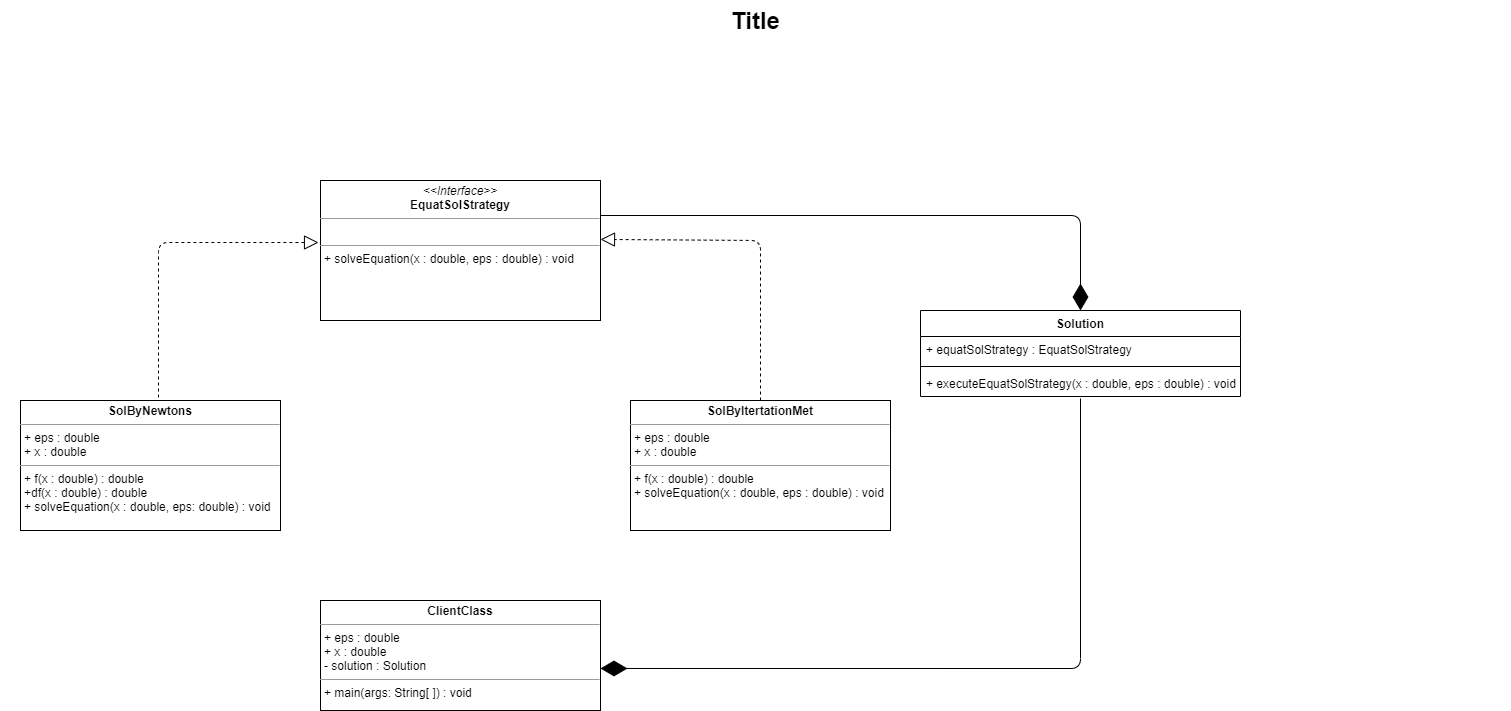

The diagram above was exported from draw.io. Its source (the exported page's mxGraphModel, read from the mxfile embedded in the PNG):
<mxGraphModel dx="1662" dy="737" grid="1" gridSize="10" guides="1" tooltips="1" connect="1" arrows="1" fold="1" page="1" pageScale="1.5" pageWidth="1169" pageHeight="826" background="none" math="0" shadow="0">
  <root>
    <mxCell id="0" style=";html=1;" />
    <mxCell id="1" style=";html=1;" parent="0" />
    <mxCell id="1672d66443f91eb5-23" value="Title" style="text;strokeColor=none;fillColor=none;html=1;fontSize=24;fontStyle=1;verticalAlign=middle;align=center;" parent="1" vertex="1">
      <mxGeometry x="120" y="40" width="1510" height="40" as="geometry" />
    </mxCell>
    <mxCell id="iquLrZQ4LVkQLdRyJReF-2" value="Solution" style="swimlane;fontStyle=1;align=center;verticalAlign=top;childLayout=stackLayout;horizontal=1;startSize=26;horizontalStack=0;resizeParent=1;resizeParentMax=0;resizeLast=0;collapsible=1;marginBottom=0;" parent="1" vertex="1">
      <mxGeometry x="1040" y="350" width="320" height="86" as="geometry" />
    </mxCell>
    <mxCell id="iquLrZQ4LVkQLdRyJReF-3" value="+ equatSolStrategy : EquatSolStrategy" style="text;strokeColor=none;fillColor=none;align=left;verticalAlign=top;spacingLeft=4;spacingRight=4;overflow=hidden;rotatable=0;points=[[0,0.5],[1,0.5]];portConstraint=eastwest;" parent="iquLrZQ4LVkQLdRyJReF-2" vertex="1">
      <mxGeometry y="26" width="320" height="26" as="geometry" />
    </mxCell>
    <mxCell id="iquLrZQ4LVkQLdRyJReF-4" value="" style="line;strokeWidth=1;fillColor=none;align=left;verticalAlign=middle;spacingTop=-1;spacingLeft=3;spacingRight=3;rotatable=0;labelPosition=right;points=[];portConstraint=eastwest;" parent="iquLrZQ4LVkQLdRyJReF-2" vertex="1">
      <mxGeometry y="52" width="320" height="8" as="geometry" />
    </mxCell>
    <mxCell id="iquLrZQ4LVkQLdRyJReF-5" value="+ executeEquatSolStrategy(x : double, eps : double) : void" style="text;strokeColor=none;fillColor=none;align=left;verticalAlign=top;spacingLeft=4;spacingRight=4;overflow=hidden;rotatable=0;points=[[0,0.5],[1,0.5]];portConstraint=eastwest;" parent="iquLrZQ4LVkQLdRyJReF-2" vertex="1">
      <mxGeometry y="60" width="320" height="26" as="geometry" />
    </mxCell>
    <mxCell id="iquLrZQ4LVkQLdRyJReF-8" value="&lt;p style=&quot;margin: 0px ; margin-top: 4px ; text-align: center&quot;&gt;&lt;i&gt;&amp;lt;&amp;lt;Interface&amp;gt;&amp;gt;&lt;/i&gt;&lt;br&gt;&lt;b&gt;EquatSolStrategy&lt;/b&gt;&lt;/p&gt;&lt;hr size=&quot;1&quot;&gt;&lt;p style=&quot;margin: 0px ; margin-left: 4px&quot;&gt;&lt;br&gt;&lt;/p&gt;&lt;hr size=&quot;1&quot;&gt;&lt;p style=&quot;margin: 0px ; margin-left: 4px&quot;&gt;+ solveEquation(x : double, eps : double) : void&lt;br&gt;&lt;br&gt;&lt;/p&gt;" style="verticalAlign=top;align=left;overflow=fill;fontSize=12;fontFamily=Helvetica;html=1;" parent="1" vertex="1">
      <mxGeometry x="440" y="220" width="280" height="140" as="geometry" />
    </mxCell>
    <mxCell id="iquLrZQ4LVkQLdRyJReF-9" value="&lt;p style=&quot;margin: 0px ; margin-top: 4px ; text-align: center&quot;&gt;&lt;b&gt;SolByNewtons&lt;/b&gt;&lt;/p&gt;&lt;hr size=&quot;1&quot;&gt;&lt;p style=&quot;margin: 0px ; margin-left: 4px&quot;&gt;+ eps : double&lt;/p&gt;&lt;p style=&quot;margin: 0px ; margin-left: 4px&quot;&gt;+ x : double&lt;/p&gt;&lt;hr size=&quot;1&quot;&gt;&lt;p style=&quot;margin: 0px ; margin-left: 4px&quot;&gt;+ f(x : double) : double&lt;/p&gt;&lt;p style=&quot;margin: 0px ; margin-left: 4px&quot;&gt;+df(x : double) : double&lt;/p&gt;&lt;p style=&quot;margin: 0px ; margin-left: 4px&quot;&gt;+ solveEquation(x : double, eps: double) : void&lt;/p&gt;" style="verticalAlign=top;align=left;overflow=fill;fontSize=12;fontFamily=Helvetica;html=1;" parent="1" vertex="1">
      <mxGeometry x="140" y="440" width="260" height="130" as="geometry" />
    </mxCell>
    <mxCell id="iquLrZQ4LVkQLdRyJReF-10" value="&lt;p style=&quot;margin: 0px ; margin-top: 4px ; text-align: center&quot;&gt;&lt;b&gt;SolByItertationMet&lt;/b&gt;&lt;/p&gt;&lt;hr size=&quot;1&quot;&gt;&lt;p style=&quot;margin: 0px ; margin-left: 4px&quot;&gt;+ eps : double&lt;/p&gt;&lt;p style=&quot;margin: 0px ; margin-left: 4px&quot;&gt;+ x : double&lt;/p&gt;&lt;hr size=&quot;1&quot;&gt;&lt;p style=&quot;margin: 0px ; margin-left: 4px&quot;&gt;+ f(x : double) : double&lt;/p&gt;&lt;p style=&quot;margin: 0px ; margin-left: 4px&quot;&gt;+ solveEquation(x : double, eps : double) : void&lt;/p&gt;" style="verticalAlign=top;align=left;overflow=fill;fontSize=12;fontFamily=Helvetica;html=1;" parent="1" vertex="1">
      <mxGeometry x="750" y="440" width="260" height="130" as="geometry" />
    </mxCell>
    <mxCell id="iquLrZQ4LVkQLdRyJReF-11" value="&lt;p style=&quot;margin: 0px ; margin-top: 4px ; text-align: center&quot;&gt;&lt;b&gt;ClientClass&lt;/b&gt;&lt;/p&gt;&lt;hr size=&quot;1&quot;&gt;&lt;p style=&quot;margin: 0px ; margin-left: 4px&quot;&gt;+ eps : double&lt;/p&gt;&lt;p style=&quot;margin: 0px ; margin-left: 4px&quot;&gt;+ x : double&lt;/p&gt;&lt;p style=&quot;margin: 0px ; margin-left: 4px&quot;&gt;- solution : Solution&lt;/p&gt;&lt;hr size=&quot;1&quot;&gt;&lt;p style=&quot;margin: 0px ; margin-left: 4px&quot;&gt;+ main(args: String[ ]) : void&lt;/p&gt;&lt;p style=&quot;margin: 0px ; margin-left: 4px&quot;&gt;&lt;br&gt;&lt;/p&gt;" style="verticalAlign=top;align=left;overflow=fill;fontSize=12;fontFamily=Helvetica;html=1;" parent="1" vertex="1">
      <mxGeometry x="440" y="640" width="280" height="110" as="geometry" />
    </mxCell>
    <mxCell id="iquLrZQ4LVkQLdRyJReF-13" value="" style="endArrow=block;dashed=1;endFill=0;endSize=12;html=1;entryX=-0.007;entryY=0.443;entryDx=0;entryDy=0;entryPerimeter=0;" parent="1" target="iquLrZQ4LVkQLdRyJReF-8" edge="1">
      <mxGeometry width="160" relative="1" as="geometry">
        <mxPoint x="278" y="437" as="sourcePoint" />
        <mxPoint x="420" y="270" as="targetPoint" />
        <Array as="points">
          <mxPoint x="278" y="282" />
        </Array>
      </mxGeometry>
    </mxCell>
    <mxCell id="iquLrZQ4LVkQLdRyJReF-14" value="" style="endArrow=block;dashed=1;endFill=0;endSize=12;html=1;exitX=0.5;exitY=0;exitDx=0;exitDy=0;entryX=1;entryY=0.421;entryDx=0;entryDy=0;entryPerimeter=0;" parent="1" source="iquLrZQ4LVkQLdRyJReF-10" target="iquLrZQ4LVkQLdRyJReF-8" edge="1">
      <mxGeometry width="160" relative="1" as="geometry">
        <mxPoint x="670" y="600" as="sourcePoint" />
        <mxPoint x="880" y="230" as="targetPoint" />
        <Array as="points">
          <mxPoint x="880" y="280" />
        </Array>
      </mxGeometry>
    </mxCell>
    <mxCell id="iquLrZQ4LVkQLdRyJReF-17" value="" style="endArrow=diamondThin;endFill=1;endSize=24;html=1;exitX=1;exitY=0.25;exitDx=0;exitDy=0;entryX=0.5;entryY=0;entryDx=0;entryDy=0;" parent="1" source="iquLrZQ4LVkQLdRyJReF-8" target="iquLrZQ4LVkQLdRyJReF-2" edge="1">
      <mxGeometry width="160" relative="1" as="geometry">
        <mxPoint x="910" y="600" as="sourcePoint" />
        <mxPoint x="1200" y="255" as="targetPoint" />
        <Array as="points">
          <mxPoint x="1200" y="255" />
        </Array>
      </mxGeometry>
    </mxCell>
    <mxCell id="HuhbJ3pDeQEyGnOo-wlI-1" value="" style="endArrow=diamondThin;endFill=1;endSize=24;html=1;exitX=0.5;exitY=1.077;exitDx=0;exitDy=0;entryX=1;entryY=0.618;entryDx=0;entryDy=0;entryPerimeter=0;exitPerimeter=0;" edge="1" parent="1" source="iquLrZQ4LVkQLdRyJReF-5" target="iquLrZQ4LVkQLdRyJReF-11">
      <mxGeometry width="160" relative="1" as="geometry">
        <mxPoint x="730" y="265" as="sourcePoint" />
        <mxPoint x="1210" y="360" as="targetPoint" />
        <Array as="points">
          <mxPoint x="1200" y="708" />
        </Array>
      </mxGeometry>
    </mxCell>
  </root>
</mxGraphModel>